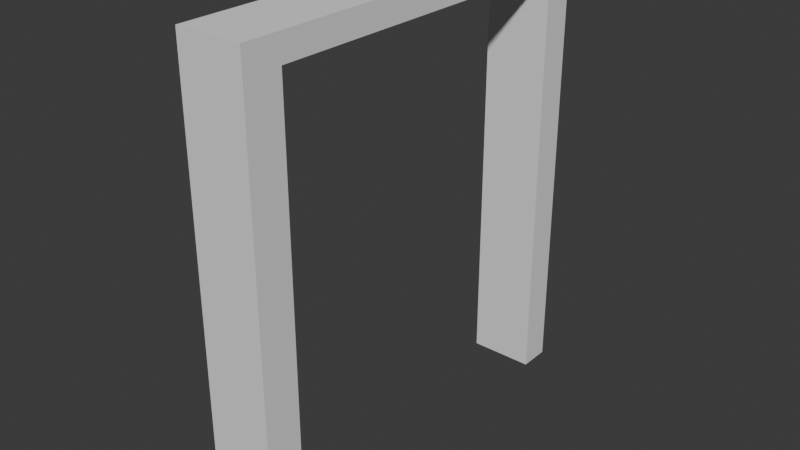 # Source: TallDoorway.blend  (saved by Blender 5.3.31; exported with 4.5.12 LTS)
import bpy
from mathutils import Matrix  # noqa: F401  (used for matrix-valued properties, if any)

bpy.ops.wm.read_factory_settings(use_empty=True)
scene = bpy.context.scene
scene.name = 'Scene'

# ---- collections
col_collection = bpy.data.collections.new('Collection'); scene.collection.children.link(col_collection)

# ---- world
world_world = bpy.data.worlds.new('World'); scene.world = world_world
world_world.use_nodes = True; world_world.node_tree.nodes.clear()
_N = world_world.node_tree.nodes; _L = world_world.node_tree.links
n0 = _N.new('ShaderNodeOutputWorld'); n0.name = 'World Output'; n0.location = (200, 100)
n1 = _N.new('ShaderNodeBackground'); n1.name = 'Background'; n1.location = (-200, 100)
n1.inputs[0].default_value = (0.05088, 0.05088, 0.05088, 1.0)
_L.new(n1.outputs[0], n0.inputs[0])
n0.is_active_output = True
world_world.color = (0.05088, 0.05088, 0.05088)
world_world.sun_shadow_jitter_overblur = 0.0

# ---- meshes
me_cube = bpy.data.meshes.new('Cube')
me_cube.from_pydata([(-0.64, -0.6439, -0.5036), (-0.64, -0.6439, 0.4658), (-0.64, 0.6361, -0.5036), (-0.64, 0.6361, 0.4658), (0.64, -0.6439, -0.5036), (0.64, -0.6439, 0.4658), (0.64, 0.6361, -0.5036), (0.64, 0.6361, 0.4658), (-0.64, 0.5361, -0.5036), (-0.64, 0.5361, 0.4658), (0.64, 0.5361, -0.5036), (0.64, 0.5361, 0.4658), (-0.64, -0.5283, -0.5036), (0.64, -0.5283, 0.4658), (-0.64, -0.5283, 0.4658), (0.64, -0.5283, -0.5036), (-0.64, -0.6439, -0.45), (-0.64, 0.6361, -0.45), (0.64, 0.6361, -0.45), (0.64, -0.6439, -0.45), (0.64, 0.5361, -0.45), (-0.64, 0.5361, -0.45), (-0.64, -0.5283, -0.45), (0.64, -0.5283, -0.45)], [], [(21, 9, 3, 17), (17, 3, 7, 18), (23, 13, 5, 19), (19, 5, 1, 16), (12, 15, 4, 0), (13, 14, 1, 5), (7, 3, 9, 11), (2, 6, 10, 8), (18, 7, 11, 20), (16, 1, 14, 22), (20, 21, 22, 23), (8, 10, 15, 12), (23, 22, 14, 13), (10, 20, 23, 15), (0, 16, 22, 12), (12, 22, 21, 8), (6, 18, 20, 10), (4, 19, 16, 0), (15, 23, 19, 4), (2, 17, 18, 6), (8, 21, 17, 2), (20, 11, 9, 21)])
_uv = me_cube.uv_layers.new(name='UVMap')
_uv.uv.foreach_set('vector', [0.3888, 0.2305, 0.625, 0.2305, 0.625, 0.25, 0.3888, 0.25, 0.3888, 0.25, 0.625, 0.25, 0.625, 0.5, 0.3888, 0.5, 0.3888, 0.7274, 0.625, 0.7274, 0.625, 0.75, 0.3888, 0.75, 0.3888, 0.75, 0.625, 0.75, 0.625, 1.0, 0.3888, 1.0, 0.125, 0.7274, 0.375, 0.7274, 0.375, 0.75, 0.125, 0.75, 0.625, 0.7274, 0.875, 0.7274, 0.875, 0.75, 0.625, 0.75, 0.625, 0.5, 0.875, 0.5, 0.875, 0.5195, 0.625, 0.5195, 0.125, 0.5, 0.375, 0.5, 0.375, 0.5195, 0.125, 0.5195, 0.3888, 0.5, 0.625, 0.5, 0.625, 0.5195, 0.3888, 0.5195, 0.3888, 0.0, 0.625, 0.0, 0.625, 0.02257, 0.3888, 0.02257, 0.3888, 0.5195, 0.3888, 0.2305, 0.3888, 0.02257, 0.3888, 0.7274, 0.125, 0.5195, 0.375, 0.5195, 0.375, 0.7274, 0.125, 0.7274, 0.3888, 0.7274, 0.3888, 0.02257, 0.875, 0.7274, 0.625, 0.7274, 0.375, 0.5195, 0.3888, 0.5195, 0.3888, 0.7274, 0.375, 0.7274, 0.375, 0.0, 0.3888, 0.0, 0.3888, 0.02257, 0.375, 0.02257, 0.375, 0.02257, 0.3888, 0.02257, 0.3888, 0.2305, 0.375, 0.2305, 0.375, 0.5, 0.3888, 0.5, 0.3888, 0.5195, 0.375, 0.5195, 0.375, 0.75, 0.3888, 0.75, 0.3888, 1.0, 0.375, 1.0, 0.375, 0.7274, 0.3888, 0.7274, 0.3888, 0.75, 0.375, 0.75, 0.375, 0.25, 0.3888, 0.25, 0.3888, 0.5, 0.375, 0.5, 0.375, 0.2305, 0.3888, 0.2305, 0.3888, 0.25, 0.375, 0.25, 0.3888, 0.5195, 0.625, 0.5195, 0.875, 0.5195, 0.3888, 0.2305])
me_cube.update()

# ---- objects
ob_doorway = bpy.data.objects.new('doorway', me_cube)

# ---- transforms, parenting, visibility, modifiers, constraints
ob_doorway.location = (0.0, 0.0, 0.0)
ob_doorway.scale = (-0.4214, 2.628, -3.837)

# ---- collection membership
col_collection.objects.link(ob_doorway)

# ---- scene / render settings (as saved in the file)
scene.frame_start = 1; scene.frame_end = 250; scene.frame_set(1)
scene.render.engine = 'BLENDER_EEVEE_NEXT'
scene.render.bake_bias = 0.0
scene.render.bake_samples = 0
scene.cycles.sampling_pattern = 'TABULATED_SOBOL'
scene.eevee.use_volume_custom_range = False
scene.eevee.fast_gi_thickness_far = 0.0
bpy.context.view_layer.update()

# ---- added for rendering (the .blend has no active camera and no usable light): camera, sun
cam_auto = bpy.data.cameras.new('AutoCamera')
cam_auto.lens = 50.0
cam_auto.sensor_width = 36.0
cam_auto.clip_end = 1000.0
ob_auto_camera = bpy.data.objects.new('AutoCamera', cam_auto)
scene.collection.objects.link(ob_auto_camera)
ob_auto_camera.location = (4.66729, -5.61093, 3.80627)
ob_auto_camera.rotation_euler = (1.09748, -7.21219e-08, 0.694738)
scene.camera = ob_auto_camera
light_auto_sun = bpy.data.lights.new('AutoSun', 'SUN')
light_auto_sun.energy = 3.0
light_auto_sun.angle = 0.0523599
ob_auto_sun = bpy.data.objects.new('AutoSun', light_auto_sun)
scene.collection.objects.link(ob_auto_sun)
ob_auto_sun.rotation_euler = (0.872665, 0.174533, 0.523599)
bpy.context.view_layer.update()
